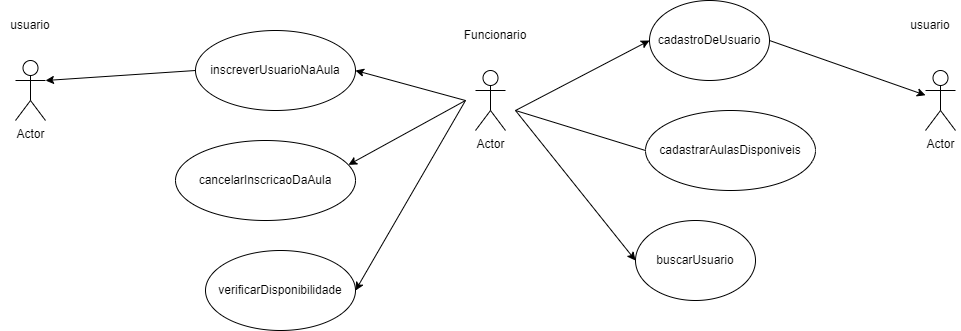

The diagram above was exported from draw.io. Its source (the exported page's mxGraphModel, read from the mxfile embedded in the PNG):
<mxGraphModel dx="2327" dy="824" grid="1" gridSize="10" guides="1" tooltips="1" connect="1" arrows="1" fold="1" page="1" pageScale="1" pageWidth="827" pageHeight="1169" math="0" shadow="0">
  <root>
    <mxCell id="0" />
    <mxCell id="1" parent="0" />
    <mxCell id="SwG4vC_qDgZl04ZViYEX-1" value="Actor" style="shape=umlActor;verticalLabelPosition=bottom;verticalAlign=top;html=1;outlineConnect=0;" vertex="1" parent="1">
      <mxGeometry x="120" y="140" width="30" height="60" as="geometry" />
    </mxCell>
    <mxCell id="SwG4vC_qDgZl04ZViYEX-2" value="Funcionario" style="text;html=1;strokeColor=none;fillColor=none;align=center;verticalAlign=middle;whiteSpace=wrap;rounded=0;" vertex="1" parent="1">
      <mxGeometry x="110" y="90" width="60" height="30" as="geometry" />
    </mxCell>
    <mxCell id="SwG4vC_qDgZl04ZViYEX-3" value="cadastroDeUsuario" style="ellipse;whiteSpace=wrap;html=1;" vertex="1" parent="1">
      <mxGeometry x="294" y="70" width="120" height="80" as="geometry" />
    </mxCell>
    <mxCell id="SwG4vC_qDgZl04ZViYEX-4" value="cadastrarAulasDisponiveis" style="ellipse;whiteSpace=wrap;html=1;" vertex="1" parent="1">
      <mxGeometry x="290" y="180" width="170" height="80" as="geometry" />
    </mxCell>
    <mxCell id="SwG4vC_qDgZl04ZViYEX-5" value="buscarUsuario" style="ellipse;whiteSpace=wrap;html=1;" vertex="1" parent="1">
      <mxGeometry x="280" y="290" width="120" height="80" as="geometry" />
    </mxCell>
    <mxCell id="SwG4vC_qDgZl04ZViYEX-7" value="" style="endArrow=classic;html=1;rounded=0;entryX=0;entryY=0.5;entryDx=0;entryDy=0;" edge="1" parent="1" target="SwG4vC_qDgZl04ZViYEX-5">
      <mxGeometry width="50" height="50" relative="1" as="geometry">
        <mxPoint x="160" y="180" as="sourcePoint" />
        <mxPoint x="200" y="150" as="targetPoint" />
      </mxGeometry>
    </mxCell>
    <mxCell id="SwG4vC_qDgZl04ZViYEX-8" value="" style="endArrow=classic;html=1;rounded=0;entryX=0;entryY=0.5;entryDx=0;entryDy=0;exitX=0;exitY=0.5;exitDx=0;exitDy=0;" edge="1" parent="1" source="SwG4vC_qDgZl04ZViYEX-4" target="SwG4vC_qDgZl04ZViYEX-3">
      <mxGeometry width="50" height="50" relative="1" as="geometry">
        <mxPoint x="390" y="330" as="sourcePoint" />
        <mxPoint x="440" y="280" as="targetPoint" />
        <Array as="points">
          <mxPoint x="160" y="180" />
        </Array>
      </mxGeometry>
    </mxCell>
    <mxCell id="SwG4vC_qDgZl04ZViYEX-9" value="Actor" style="shape=umlActor;verticalLabelPosition=bottom;verticalAlign=top;html=1;outlineConnect=0;" vertex="1" parent="1">
      <mxGeometry x="570" y="140" width="30" height="60" as="geometry" />
    </mxCell>
    <mxCell id="SwG4vC_qDgZl04ZViYEX-11" value="" style="endArrow=classic;html=1;rounded=0;" edge="1" parent="1" target="SwG4vC_qDgZl04ZViYEX-9">
      <mxGeometry width="50" height="50" relative="1" as="geometry">
        <mxPoint x="414" y="110" as="sourcePoint" />
        <mxPoint x="464" y="60" as="targetPoint" />
        <Array as="points" />
      </mxGeometry>
    </mxCell>
    <mxCell id="SwG4vC_qDgZl04ZViYEX-12" value="usuario" style="text;html=1;strokeColor=none;fillColor=none;align=center;verticalAlign=middle;whiteSpace=wrap;rounded=0;" vertex="1" parent="1">
      <mxGeometry x="545" y="80" width="60" height="30" as="geometry" />
    </mxCell>
    <mxCell id="SwG4vC_qDgZl04ZViYEX-15" value="inscreverUsuarioNaAula" style="ellipse;whiteSpace=wrap;html=1;" vertex="1" parent="1">
      <mxGeometry x="-160" y="100" width="160" height="80" as="geometry" />
    </mxCell>
    <mxCell id="SwG4vC_qDgZl04ZViYEX-19" value="" style="endArrow=classic;html=1;rounded=0;entryX=1;entryY=0.5;entryDx=0;entryDy=0;" edge="1" parent="1" target="SwG4vC_qDgZl04ZViYEX-15">
      <mxGeometry width="50" height="50" relative="1" as="geometry">
        <mxPoint x="110" y="170" as="sourcePoint" />
        <mxPoint x="390" y="290" as="targetPoint" />
      </mxGeometry>
    </mxCell>
    <mxCell id="SwG4vC_qDgZl04ZViYEX-20" value="cancelarInscricaoDaAula" style="ellipse;whiteSpace=wrap;html=1;" vertex="1" parent="1">
      <mxGeometry x="-180" y="210" width="180" height="80" as="geometry" />
    </mxCell>
    <mxCell id="SwG4vC_qDgZl04ZViYEX-21" value="" style="endArrow=classic;html=1;rounded=0;entryX=0.961;entryY=0.304;entryDx=0;entryDy=0;entryPerimeter=0;" edge="1" parent="1" target="SwG4vC_qDgZl04ZViYEX-20">
      <mxGeometry width="50" height="50" relative="1" as="geometry">
        <mxPoint x="110" y="170" as="sourcePoint" />
        <mxPoint x="390" y="290" as="targetPoint" />
      </mxGeometry>
    </mxCell>
    <mxCell id="SwG4vC_qDgZl04ZViYEX-22" value="Actor" style="shape=umlActor;verticalLabelPosition=bottom;verticalAlign=top;html=1;outlineConnect=0;" vertex="1" parent="1">
      <mxGeometry x="-340" y="130" width="30" height="60" as="geometry" />
    </mxCell>
    <mxCell id="SwG4vC_qDgZl04ZViYEX-23" value="usuario" style="text;html=1;strokeColor=none;fillColor=none;align=center;verticalAlign=middle;whiteSpace=wrap;rounded=0;" vertex="1" parent="1">
      <mxGeometry x="-355" y="80" width="60" height="30" as="geometry" />
    </mxCell>
    <mxCell id="SwG4vC_qDgZl04ZViYEX-24" value="" style="endArrow=classic;html=1;rounded=0;exitX=0;exitY=0.5;exitDx=0;exitDy=0;entryX=1;entryY=0.3333333333333333;entryDx=0;entryDy=0;entryPerimeter=0;" edge="1" parent="1" source="SwG4vC_qDgZl04ZViYEX-15" target="SwG4vC_qDgZl04ZViYEX-22">
      <mxGeometry width="50" height="50" relative="1" as="geometry">
        <mxPoint x="80" y="340" as="sourcePoint" />
        <mxPoint x="130" y="290" as="targetPoint" />
      </mxGeometry>
    </mxCell>
    <mxCell id="SwG4vC_qDgZl04ZViYEX-25" value="verificarDisponibilidade" style="ellipse;whiteSpace=wrap;html=1;" vertex="1" parent="1">
      <mxGeometry x="-150" y="320" width="150" height="80" as="geometry" />
    </mxCell>
    <mxCell id="SwG4vC_qDgZl04ZViYEX-26" value="" style="endArrow=classic;html=1;rounded=0;entryX=1;entryY=0.5;entryDx=0;entryDy=0;" edge="1" parent="1" target="SwG4vC_qDgZl04ZViYEX-25">
      <mxGeometry width="50" height="50" relative="1" as="geometry">
        <mxPoint x="110" y="170" as="sourcePoint" />
        <mxPoint x="130" y="290" as="targetPoint" />
      </mxGeometry>
    </mxCell>
  </root>
</mxGraphModel>